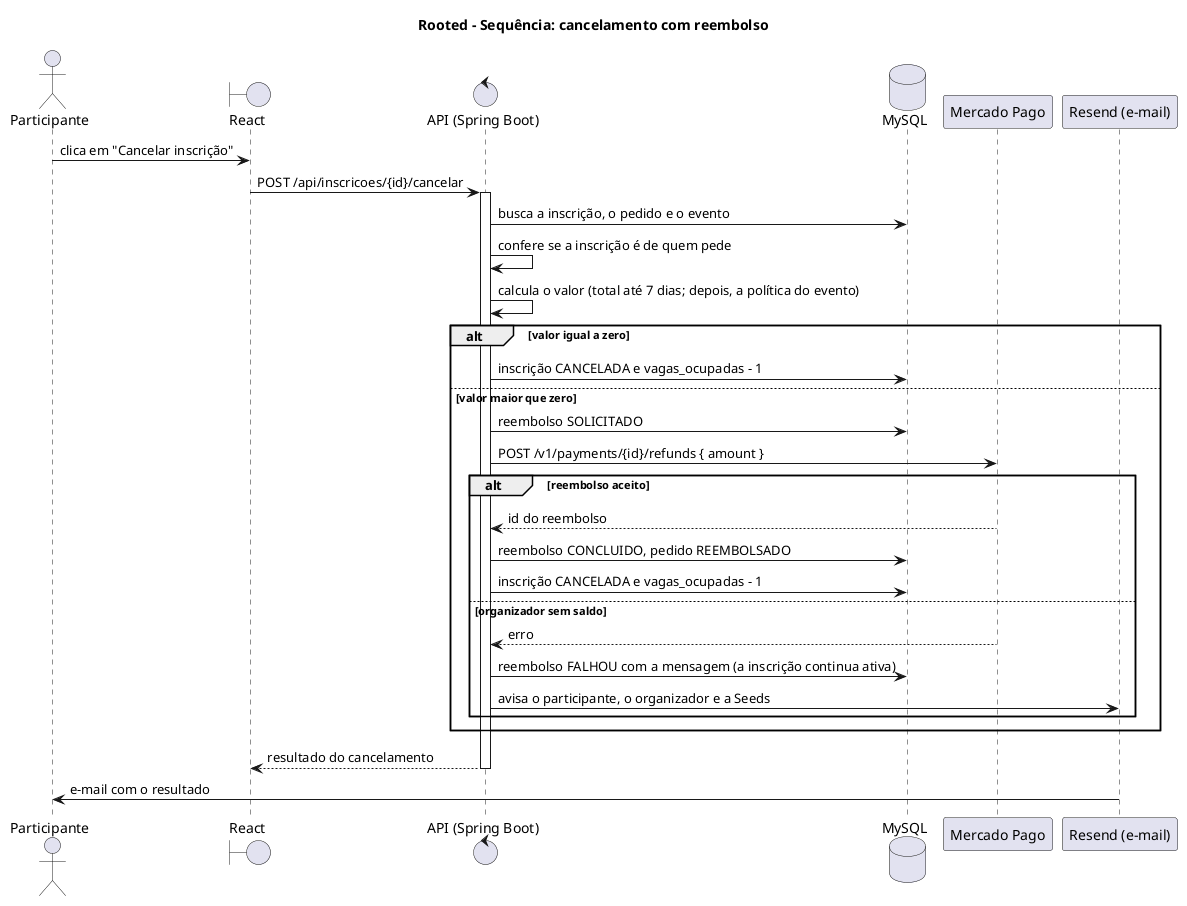

The diagram above was rendered by PlantUML. Its source (embedded in the PNG):
@startuml
title Rooted - Sequência: cancelamento com reembolso
actor "Participante" as Pessoa
boundary "React" as React
control "API (Spring Boot)" as API
database "MySQL" as DB
participant "Mercado Pago" as MP
participant "Resend (e-mail)" as Email

Pessoa -> React : clica em "Cancelar inscrição"
React -> API : POST /api/inscricoes/{id}/cancelar
activate API
API -> DB : busca a inscrição, o pedido e o evento
API -> API : confere se a inscrição é de quem pede
API -> API : calcula o valor (total até 7 dias; depois, a política do evento)
alt valor igual a zero
  API -> DB : inscrição CANCELADA e vagas_ocupadas - 1
else valor maior que zero
  API -> DB : reembolso SOLICITADO
  API -> MP : POST /v1/payments/{id}/refunds { amount }
  alt reembolso aceito
    MP --> API : id do reembolso
    API -> DB : reembolso CONCLUIDO, pedido REEMBOLSADO
    API -> DB : inscrição CANCELADA e vagas_ocupadas - 1
  else organizador sem saldo
    MP --> API : erro
    API -> DB : reembolso FALHOU com a mensagem (a inscrição continua ativa)
    API -> Email : avisa o participante, o organizador e a Seeds
  end
end
API --> React : resultado do cancelamento
deactivate API
Email -> Pessoa : e-mail com o resultado
@enduml